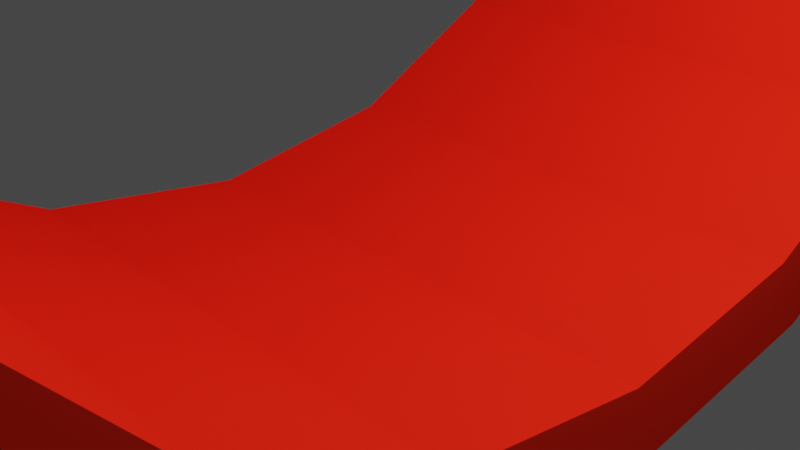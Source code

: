 # Source: wall_2.blend  (saved by Blender 3.4.6; exported with 4.5.12 LTS)
import bpy
from mathutils import Matrix  # noqa: F401  (used for matrix-valued properties, if any)

bpy.ops.wm.read_factory_settings(use_empty=True)
scene = bpy.context.scene
scene.name = 'Scene'

# ---- collections
col_collection = bpy.data.collections.new('Collection'); scene.collection.children.link(col_collection)

# ---- materials (node trees are filled in below, after node groups)
mat_material_003 = bpy.data.materials.new('Material.003')
mat_material_003.use_transparent_shadow = False
mat_material_003.roughness = 1.0

# ---- material node trees
mat_material_003.use_nodes = True; mat_material_003.node_tree.nodes.clear()
_N = mat_material_003.node_tree.nodes; _L = mat_material_003.node_tree.links
n0 = _N.new('ShaderNodeBsdfPrincipled'); n0.name = 'Principled BSDF'; n0.location = (0, 300)
n0.distribution = 'GGX'
n0.subsurface_method = 'RANDOM_WALK_SKIN'
n0.inputs[2].default_value = 1.0
n0.inputs[3].default_value = 1.45
n0.inputs[13].default_value = 0.0
n0.inputs[27].default_value = (0.0, 0.0, 0.0, 1.0)
n0.inputs[28].default_value = 1.0
n1 = _N.new('ShaderNodeOutputMaterial'); n1.name = 'Material Output'; n1.location = (280, 300)
n2 = _N.new('ShaderNodeBrightContrast'); n2.name = 'Bright/Contrast'; n2.location = (-190, 300)
n2.inputs[0].default_value = (1.0, 0.0271, 0.01051, 1.0)
_L.new(n0.outputs[0], n1.inputs[0])
_L.new(n2.outputs[0], n0.inputs[0])
n1.is_active_output = True

# ---- world
world_world = bpy.data.worlds.new('World'); scene.world = world_world
world_world.use_nodes = True; world_world.node_tree.nodes.clear()
_N = world_world.node_tree.nodes; _L = world_world.node_tree.links
n0 = _N.new('ShaderNodeOutputWorld'); n0.name = 'World Output'; n0.location = (300, 300)
n1 = _N.new('ShaderNodeBackground'); n1.name = 'Background'; n1.location = (10, 300)
n1.inputs[0].default_value = (0.05088, 0.05088, 0.05088, 1.0)
_L.new(n1.outputs[0], n0.inputs[0])
n0.is_active_output = True
world_world.color = (0.05088, 0.05088, 0.05088)
world_world.use_sun_shadow = False
world_world.sun_shadow_jitter_overblur = 0.0

# ---- cameras
cam_camera = bpy.data.cameras.new('Camera')
cam_camera.clip_end = 100.0
cam_camera.ortho_scale = 7.314

# ---- lights
light_light = bpy.data.lights.new('Light', 'POINT')
light_light.transmission_factor = 0.0
light_light.energy = 1000.0
light_light.shadow_soft_size = 0.1
light_light.shadow_maximum_resolution = 0.006
light_light.use_absolute_resolution = True

# ---- meshes
me_cylinder = bpy.data.meshes.new('Cylinder')
me_cylinder.from_pydata([(-3.0, -1.311e-07, 8.973), (3.0, 1.311e-07, 8.973), (-3.0, 2.296, 8.61), (3.0, 2.296, 8.61), (-3.0, 4.243, 7.578), (3.0, 4.243, 7.578), (-3.0, 5.543, 6.033), (3.0, 5.543, 6.033), (-3.0, 6.0, 4.211), (3.0, 6.0, 4.211), (-3.0, 5.543, 2.388), (3.0, 5.543, 2.388), (-3.0, 4.243, 0.8433), (3.0, 4.243, 0.8433), (-3.0, 2.296, -0.1891), (3.0, 2.296, -0.1891), (-3.0, -1.311e-07, -0.5516), (3.0, 1.311e-07, -0.5516), (-3.0, -2.296, -0.1891), (3.0, -2.296, -0.1891), (-3.0, -4.243, 0.8433), (3.0, -4.243, 0.8433), (-3.0, -5.543, 2.388), (3.0, -5.543, 2.388), (-3.0, -6.0, 4.211), (3.0, -6.0, 4.211), (-3.0, -5.543, 6.033), (3.0, -5.543, 6.033), (-3.0, -4.243, 7.578), (3.0, -4.243, 7.578), (-3.0, -2.296, 8.61), (3.0, -2.296, 8.61), (-3.0, -1.514e-07, 9.925), (-3.0, 2.755, 9.49), (3.0, 2.755, 9.49), (3.0, 1.633e-07, 9.925), (-3.0, 5.091, 8.252), (3.0, 5.091, 8.252), (-3.0, 6.652, 6.398), (3.0, 6.652, 6.398), (-3.0, 7.2, 4.211), (3.0, 7.2, 4.211), (-3.0, 6.652, 2.024), (3.0, 6.652, 2.024), (-3.0, 5.091, 0.1698), (3.0, 5.091, 0.1698), (-3.0, 2.755, -1.069), (3.0, 2.755, -1.069), (-3.0, -1.514e-07, -1.504), (3.0, 1.633e-07, -1.504), (-3.0, -2.755, -1.069), (3.0, -2.755, -1.069), (-3.0, -5.091, 0.1698), (3.0, -5.091, 0.1698), (-3.0, -6.652, 2.024), (3.0, -6.652, 2.024), (-3.0, -7.2, 4.211), (3.0, -7.2, 4.211), (-3.0, -6.652, 6.398), (3.0, -6.652, 6.398), (-3.0, -5.091, 8.252), (3.0, -5.091, 8.252), (-3.0, -2.755, 9.49), (3.0, -2.755, 9.49)], [], [(0, 2, 3, 1), (2, 4, 5, 3), (4, 6, 7, 5), (6, 8, 9, 7), (8, 10, 11, 9), (10, 12, 13, 11), (12, 14, 15, 13), (14, 16, 17, 15), (16, 18, 19, 17), (18, 20, 21, 19), (20, 22, 23, 21), (22, 24, 25, 23), (24, 26, 27, 25), (26, 28, 29, 27), (28, 30, 31, 29), (30, 0, 1, 31), (32, 35, 34, 33), (33, 34, 37, 36), (36, 37, 39, 38), (38, 39, 41, 40), (40, 41, 43, 42), (42, 43, 45, 44), (44, 45, 47, 46), (46, 47, 49, 48), (48, 49, 51, 50), (50, 51, 53, 52), (52, 53, 55, 54), (54, 55, 57, 56), (56, 57, 59, 58), (58, 59, 61, 60), (60, 61, 63, 62), (62, 63, 35, 32), (23, 25, 57, 55), (21, 23, 55, 53), (20, 18, 50, 52), (19, 21, 53, 51), (17, 19, 51, 49), (15, 17, 49, 47), (13, 15, 47, 45), (11, 13, 45, 43), (9, 11, 43, 41), (7, 9, 41, 39), (5, 7, 39, 37), (3, 5, 37, 34), (1, 3, 34, 35), (31, 1, 35, 63), (29, 31, 63, 61), (27, 29, 61, 59), (25, 27, 59, 57), (24, 22, 54, 56), (26, 24, 56, 58), (28, 26, 58, 60), (30, 28, 60, 62), (0, 30, 62, 32), (2, 0, 32, 33), (4, 2, 33, 36), (6, 4, 36, 38), (8, 6, 38, 40), (10, 8, 40, 42), (12, 10, 42, 44), (14, 12, 44, 46), (16, 14, 46, 48), (18, 16, 48, 50), (22, 20, 52, 54)])
_uv = me_cylinder.uv_layers.new(name='UVMap')
_uv.uv.foreach_set('vector', [1.0, 0.5, 0.9375, 0.5, 0.9375, 1.0, 1.0, 1.0, 0.9375, 0.5, 0.875, 0.5, 0.875, 1.0, 0.9375, 1.0, 0.875, 0.5, 0.8125, 0.5, 0.8125, 1.0, 0.875, 1.0, 0.8125, 0.5, 0.75, 0.5, 0.75, 1.0, 0.8125, 1.0, 0.75, 0.5, 0.6875, 0.5, 0.6875, 1.0, 0.75, 1.0, 0.6875, 0.5, 0.625, 0.5, 0.625, 1.0, 0.6875, 1.0, 0.625, 0.5, 0.5625, 0.5, 0.5625, 1.0, 0.625, 1.0, 0.5625, 0.5, 0.5, 0.5, 0.5, 1.0, 0.5625, 1.0, 0.5, 0.5, 0.4375, 0.5, 0.4375, 1.0, 0.5, 1.0, 0.4375, 0.5, 0.375, 0.5, 0.375, 1.0, 0.4375, 1.0, 0.375, 0.5, 0.3125, 0.5, 0.3125, 1.0, 0.375, 1.0, 0.3125, 0.5, 0.25, 0.5, 0.25, 1.0, 0.3125, 1.0, 0.25, 0.5, 0.1875, 0.5, 0.1875, 1.0, 0.25, 1.0, 0.1875, 0.5, 0.125, 0.5, 0.125, 1.0, 0.1875, 1.0, 0.125, 0.5, 0.0625, 0.5, 0.0625, 1.0, 0.125, 1.0, 0.0625, 0.5, 0.0, 0.5, 0.0, 1.0, 0.0625, 1.0, 1.0, 0.5, 1.0, 1.0, 0.9375, 1.0, 0.9375, 0.5, 0.9375, 0.5, 0.9375, 1.0, 0.875, 1.0, 0.875, 0.5, 0.875, 0.5, 0.875, 1.0, 0.8125, 1.0, 0.8125, 0.5, 0.8125, 0.5, 0.8125, 1.0, 0.75, 1.0, 0.75, 0.5, 0.75, 0.5, 0.75, 1.0, 0.6875, 1.0, 0.6875, 0.5, 0.6875, 0.5, 0.6875, 1.0, 0.625, 1.0, 0.625, 0.5, 0.625, 0.5, 0.625, 1.0, 0.5625, 1.0, 0.5625, 0.5, 0.5625, 0.5, 0.5625, 1.0, 0.5, 1.0, 0.5, 0.5, 0.5, 0.5, 0.5, 1.0, 0.4375, 1.0, 0.4375, 0.5, 0.4375, 0.5, 0.4375, 1.0, 0.375, 1.0, 0.375, 0.5, 0.375, 0.5, 0.375, 1.0, 0.3125, 1.0, 0.3125, 0.5, 0.3125, 0.5, 0.3125, 1.0, 0.25, 1.0, 0.25, 0.5, 0.25, 0.5, 0.25, 1.0, 0.1875, 1.0, 0.1875, 0.5, 0.1875, 0.5, 0.1875, 1.0, 0.125, 1.0, 0.125, 0.5, 0.125, 0.5, 0.125, 1.0, 0.0625, 1.0, 0.0625, 0.5, 0.0625, 0.5, 0.0625, 1.0, 0.0, 1.0, 0.0, 0.5, 0.3125, 1.0, 0.25, 1.0, 0.25, 1.0, 0.3125, 1.0, 0.375, 1.0, 0.3125, 1.0, 0.3125, 1.0, 0.375, 1.0, 0.375, 0.5, 0.4375, 0.5, 0.4375, 0.5, 0.375, 0.5, 0.4375, 1.0, 0.375, 1.0, 0.375, 1.0, 0.4375, 1.0, 0.5, 1.0, 0.4375, 1.0, 0.4375, 1.0, 0.5, 1.0, 0.5625, 1.0, 0.5, 1.0, 0.5, 1.0, 0.5625, 1.0, 0.625, 1.0, 0.5625, 1.0, 0.5625, 1.0, 0.625, 1.0, 0.6875, 1.0, 0.625, 1.0, 0.625, 1.0, 0.6875, 1.0, 0.75, 1.0, 0.6875, 1.0, 0.6875, 1.0, 0.75, 1.0, 0.8125, 1.0, 0.75, 1.0, 0.75, 1.0, 0.8125, 1.0, 0.875, 1.0, 0.8125, 1.0, 0.8125, 1.0, 0.875, 1.0, 0.9375, 1.0, 0.875, 1.0, 0.875, 1.0, 0.9375, 1.0, 1.0, 1.0, 0.9375, 1.0, 0.9375, 1.0, 1.0, 1.0, 0.0625, 1.0, 1.0, 1.0, 0.0, 1.0, 0.0625, 1.0, 0.125, 1.0, 0.0625, 1.0, 0.0625, 1.0, 0.125, 1.0, 0.1875, 1.0, 0.125, 1.0, 0.125, 1.0, 0.1875, 1.0, 0.25, 1.0, 0.1875, 1.0, 0.1875, 1.0, 0.25, 1.0, 0.25, 0.5, 0.3125, 0.5, 0.3125, 0.5, 0.25, 0.5, 0.1875, 0.5, 0.25, 0.5, 0.25, 0.5, 0.1875, 0.5, 0.125, 0.5, 0.1875, 0.5, 0.1875, 0.5, 0.125, 0.5, 0.0625, 0.5, 0.125, 0.5, 0.125, 0.5, 0.0625, 0.5, 0.0, 0.5, 0.0625, 0.5, 0.0625, 0.5, 0.0, 0.5, 0.9375, 0.5, 0.0, 0.5, 1.0, 0.5, 0.9375, 0.5, 0.875, 0.5, 0.9375, 0.5, 0.9375, 0.5, 0.875, 0.5, 0.8125, 0.5, 0.875, 0.5, 0.875, 0.5, 0.8125, 0.5, 0.75, 0.5, 0.8125, 0.5, 0.8125, 0.5, 0.75, 0.5, 0.6875, 0.5, 0.75, 0.5, 0.75, 0.5, 0.6875, 0.5, 0.625, 0.5, 0.6875, 0.5, 0.6875, 0.5, 0.625, 0.5, 0.5625, 0.5, 0.625, 0.5, 0.625, 0.5, 0.5625, 0.5, 0.5, 0.5, 0.5625, 0.5, 0.5625, 0.5, 0.5, 0.5, 0.4375, 0.5, 0.5, 0.5, 0.5, 0.5, 0.4375, 0.5, 0.3125, 0.5, 0.375, 0.5, 0.375, 0.5, 0.3125, 0.5])
me_cylinder.materials.append(mat_material_003)
me_cylinder.update()

# ---- objects
ob_light = bpy.data.objects.new('Light', light_light)
ob_camera = bpy.data.objects.new('Camera', cam_camera)
ob_cylinder = bpy.data.objects.new('Cylinder', me_cylinder)

# ---- transforms, parenting, visibility, modifiers, constraints
ob_light.location = (4.076, 1.005, 5.904)
ob_light.rotation_euler = (0.6503, 0.05522, 1.866)
ob_light.lock_rotations_4d = False
ob_light.empty_display_type = 'ARROWS'
ob_light.color = (0.0, 0.0, 0.0, 0.0)
ob_light.lineart.crease_threshold = 0.0
ob_camera.location = (7.359, -6.926, 4.958)
ob_camera.rotation_euler = (1.109, 0.0, 0.8149)
ob_camera.lock_rotations_4d = False
ob_camera.empty_display_type = 'ARROWS'
ob_camera.color = (0.0, 0.0, 0.0, 0.0)
ob_camera.display_type = 'WIRE'
ob_camera.lineart.crease_threshold = 0.0
ob_cylinder.location = (0.0, 0.0, 0.0)

# ---- collection membership
col_collection.objects.link(ob_light)
col_collection.objects.link(ob_camera)
col_collection.objects.link(ob_cylinder)

# ---- scene / render settings (as saved in the file)
scene.camera = ob_camera
scene.frame_start = 1; scene.frame_end = 250; scene.frame_set(1)
scene.render.engine = 'BLENDER_EEVEE_NEXT'
scene.cycles.sampling_pattern = 'TABULATED_SOBOL'
scene.cycles.use_light_tree = False
scene.view_settings.view_transform = 'Filmic'
bpy.context.view_layer.update()
